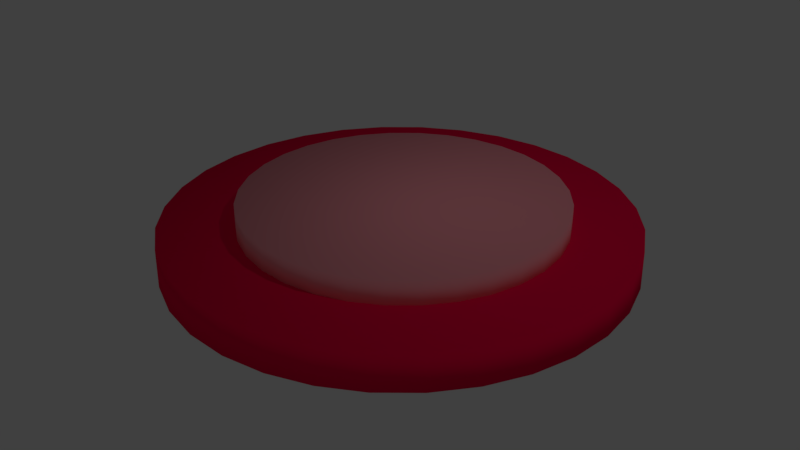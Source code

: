 # Source: piringan.blend  (saved by Blender 2.79.0; exported with 4.5.12 LTS)
import bpy
from mathutils import Matrix  # noqa: F401  (used for matrix-valued properties, if any)

bpy.ops.wm.read_factory_settings(use_empty=True)
scene = bpy.context.scene
scene.name = 'Scene'

# ---- collections
col_collection_1 = bpy.data.collections.new('Collection 1'); scene.collection.children.link(col_collection_1)

# ---- materials (node trees are filled in below, after node groups)
mat_material_002 = bpy.data.materials.new('Material.002')
mat_material_002.alpha_threshold = 0.0
mat_material_002.use_transparent_shadow = False
mat_material_002.diffuse_color = (1.0, 0.3479, 0.3968, 1.0)
mat_material_002.roughness = 0.5
mat_material_002.specular_intensity = 1.0
mat_material_001 = bpy.data.materials.new('Material.001')
mat_material_001.alpha_threshold = 0.0
mat_material_001.use_transparent_shadow = False
mat_material_001.diffuse_color = (1.0, 0.0, 0.06519, 1.0)
mat_material_001.roughness = 0.5
mat_material_001.specular_intensity = 1.0

# ---- material node trees

# ---- world
world_world = bpy.data.worlds.new('World'); scene.world = world_world
world_world.color = (0.05088, 0.05088, 0.05088)
world_world.use_sun_shadow = False
world_world.sun_shadow_jitter_overblur = 0.0
world_world.cycles.sampling_method = 'MANUAL'

# ---- lights
light_lamp = bpy.data.lights.new('Lamp', 'POINT')
light_lamp.transmission_factor = 0.0
light_lamp.cutoff_distance = 30.0
light_lamp.energy = 100.0
light_lamp.shadow_buffer_clip_start = 1.001
light_lamp.shadow_soft_size = 0.1
light_lamp.shadow_maximum_resolution = 0.006
light_lamp.use_absolute_resolution = True

# ---- meshes
me_cylinder_002 = bpy.data.meshes.new('Cylinder.002')
me_cylinder_002.from_pydata([(0.0, 0.3, -0.025), (0.0, 0.3, 0.025), (0.05853, 0.2942, -0.025), (0.05853, 0.2942, 0.025), (0.1148, 0.2772, -0.025), (0.1148, 0.2772, 0.025), (0.1667, 0.2494, -0.025), (0.1667, 0.2494, 0.025), (0.2121, 0.2121, -0.025), (0.2121, 0.2121, 0.025), (0.2494, 0.1667, -0.025), (0.2494, 0.1667, 0.025), (0.2772, 0.1148, -0.025), (0.2772, 0.1148, 0.025), (0.2942, 0.05853, -0.025), (0.2942, 0.05853, 0.025), (0.3, 2.265e-08, -0.025), (0.3, 2.265e-08, 0.025), (0.2942, -0.05853, -0.025), (0.2942, -0.05853, 0.025), (0.2772, -0.1148, -0.025), (0.2772, -0.1148, 0.025), (0.2494, -0.1667, -0.025), (0.2494, -0.1667, 0.025), (0.2121, -0.2121, -0.025), (0.2121, -0.2121, 0.025), (0.1667, -0.2494, -0.025), (0.1667, -0.2494, 0.025), (0.1148, -0.2772, -0.025), (0.1148, -0.2772, 0.025), (0.05853, -0.2942, -0.025), (0.05853, -0.2942, 0.025), (-9.775e-08, -0.3, -0.025), (-9.775e-08, -0.3, 0.025), (-0.05853, -0.2942, -0.025), (-0.05853, -0.2942, 0.025), (-0.1148, -0.2772, -0.025), (-0.1148, -0.2772, 0.025), (-0.1667, -0.2494, -0.025), (-0.1667, -0.2494, 0.025), (-0.2121, -0.2121, -0.025), (-0.2121, -0.2121, 0.025), (-0.2494, -0.1667, -0.025), (-0.2494, -0.1667, 0.025), (-0.2772, -0.1148, -0.025), (-0.2772, -0.1148, 0.025), (-0.2942, -0.05853, -0.025), (-0.2942, -0.05853, 0.025), (-0.3, 2.897e-07, -0.025), (-0.3, 2.897e-07, 0.025), (-0.2942, 0.05853, -0.025), (-0.2942, 0.05853, 0.025), (-0.2772, 0.1148, -0.025), (-0.2772, 0.1148, 0.025), (-0.2494, 0.1667, -0.025), (-0.2494, 0.1667, 0.025), (-0.2121, 0.2121, -0.025), (-0.2121, 0.2121, 0.025), (-0.1667, 0.2494, -0.025), (-0.1667, 0.2494, 0.025), (-0.1148, 0.2772, -0.025), (-0.1148, 0.2772, 0.025), (-0.05853, 0.2942, -0.025), (-0.05853, 0.2942, 0.025)], [], [(0, 1, 3, 2), (2, 3, 5, 4), (4, 5, 7, 6), (6, 7, 9, 8), (8, 9, 11, 10), (10, 11, 13, 12), (12, 13, 15, 14), (14, 15, 17, 16), (16, 17, 19, 18), (18, 19, 21, 20), (20, 21, 23, 22), (22, 23, 25, 24), (24, 25, 27, 26), (26, 27, 29, 28), (28, 29, 31, 30), (30, 31, 33, 32), (32, 33, 35, 34), (34, 35, 37, 36), (36, 37, 39, 38), (38, 39, 41, 40), (40, 41, 43, 42), (42, 43, 45, 44), (44, 45, 47, 46), (46, 47, 49, 48), (48, 49, 51, 50), (50, 51, 53, 52), (52, 53, 55, 54), (54, 55, 57, 56), (56, 57, 59, 58), (58, 59, 61, 60), (3, 1, 63, 61, 59, 57, 55, 53, 51, 49, 47, 45, 43, 41, 39, 37, 35, 33, 31, 29, 27, 25, 23, 21, 19, 17, 15, 13, 11, 9, 7, 5), (60, 61, 63, 62), (62, 63, 1, 0), (0, 2, 4, 6, 8, 10, 12, 14, 16, 18, 20, 22, 24, 26, 28, 30, 32, 34, 36, 38, 40, 42, 44, 46, 48, 50, 52, 54, 56, 58, 60, 62)])
me_cylinder_002.polygons.foreach_set('use_smooth', [True] * 34)
me_cylinder_002.materials.append(mat_material_002)
me_cylinder_002.use_remesh_preserve_volume = False
me_cylinder_002.use_remesh_preserve_attributes = False
me_cylinder_002.use_mirror_vertex_groups = False
me_cylinder_002.update()
me_cylinder = bpy.data.meshes.new('Cylinder')
me_cylinder.from_pydata([(0.0, 0.6, -0.05), (0.0, 0.6, 0.05), (0.1171, 0.5885, -0.05), (0.1171, 0.5885, 0.05), (0.2296, 0.5543, -0.05), (0.2296, 0.5543, 0.05), (0.3333, 0.4989, -0.05), (0.3333, 0.4989, 0.05), (0.4243, 0.4243, -0.05), (0.4243, 0.4243, 0.05), (0.4989, 0.3333, -0.05), (0.4989, 0.3333, 0.05), (0.5543, 0.2296, -0.05), (0.5543, 0.2296, 0.05), (0.5885, 0.1171, -0.05), (0.5885, 0.1171, 0.05), (0.6, 4.53e-08, -0.05), (0.6, 4.53e-08, 0.05), (0.5885, -0.1171, -0.05), (0.5885, -0.1171, 0.05), (0.5543, -0.2296, -0.05), (0.5543, -0.2296, 0.05), (0.4989, -0.3333, -0.05), (0.4989, -0.3333, 0.05), (0.4243, -0.4243, -0.05), (0.4243, -0.4243, 0.05), (0.3333, -0.4989, -0.05), (0.3333, -0.4989, 0.05), (0.2296, -0.5543, -0.05), (0.2296, -0.5543, 0.05), (0.1171, -0.5885, -0.05), (0.1171, -0.5885, 0.05), (-1.955e-07, -0.6, -0.05), (-1.955e-07, -0.6, 0.05), (-0.1171, -0.5885, -0.05), (-0.1171, -0.5885, 0.05), (-0.2296, -0.5543, -0.05), (-0.2296, -0.5543, 0.05), (-0.3333, -0.4989, -0.05), (-0.3333, -0.4989, 0.05), (-0.4243, -0.4243, -0.05), (-0.4243, -0.4243, 0.05), (-0.4989, -0.3333, -0.05), (-0.4989, -0.3333, 0.05), (-0.5543, -0.2296, -0.05), (-0.5543, -0.2296, 0.05), (-0.5885, -0.1171, -0.05), (-0.5885, -0.1171, 0.05), (-0.6, 5.794e-07, -0.05), (-0.6, 5.794e-07, 0.05), (-0.5885, 0.1171, -0.05), (-0.5885, 0.1171, 0.05), (-0.5543, 0.2296, -0.05), (-0.5543, 0.2296, 0.05), (-0.4989, 0.3333, -0.05), (-0.4989, 0.3333, 0.05), (-0.4243, 0.4243, -0.05), (-0.4243, 0.4243, 0.05), (-0.3333, 0.4989, -0.05), (-0.3333, 0.4989, 0.05), (-0.2296, 0.5543, -0.05), (-0.2296, 0.5543, 0.05), (-0.1171, 0.5885, -0.05), (-0.1171, 0.5885, 0.05)], [], [(0, 1, 3, 2), (2, 3, 5, 4), (4, 5, 7, 6), (6, 7, 9, 8), (8, 9, 11, 10), (10, 11, 13, 12), (12, 13, 15, 14), (14, 15, 17, 16), (16, 17, 19, 18), (18, 19, 21, 20), (20, 21, 23, 22), (22, 23, 25, 24), (24, 25, 27, 26), (26, 27, 29, 28), (28, 29, 31, 30), (30, 31, 33, 32), (32, 33, 35, 34), (34, 35, 37, 36), (36, 37, 39, 38), (38, 39, 41, 40), (40, 41, 43, 42), (42, 43, 45, 44), (44, 45, 47, 46), (46, 47, 49, 48), (48, 49, 51, 50), (50, 51, 53, 52), (52, 53, 55, 54), (54, 55, 57, 56), (56, 57, 59, 58), (58, 59, 61, 60), (3, 1, 63, 61, 59, 57, 55, 53, 51, 49, 47, 45, 43, 41, 39, 37, 35, 33, 31, 29, 27, 25, 23, 21, 19, 17, 15, 13, 11, 9, 7, 5), (60, 61, 63, 62), (62, 63, 1, 0), (0, 2, 4, 6, 8, 10, 12, 14, 16, 18, 20, 22, 24, 26, 28, 30, 32, 34, 36, 38, 40, 42, 44, 46, 48, 50, 52, 54, 56, 58, 60, 62)])
me_cylinder.polygons.foreach_set('use_smooth', [True] * 34)
me_cylinder.materials.append(mat_material_001)
me_cylinder.use_remesh_preserve_volume = False
me_cylinder.use_remesh_preserve_attributes = False
me_cylinder.use_mirror_vertex_groups = False
me_cylinder.update()

# ---- objects
ob_cylinder_001 = bpy.data.objects.new('Cylinder.001', me_cylinder_002)
ob_cylinder = bpy.data.objects.new('Cylinder', me_cylinder)
ob_lamp = bpy.data.objects.new('Lamp', light_lamp)

# ---- transforms, parenting, visibility, modifiers, constraints
ob_cylinder_001.location = (-0.007984, 0.006409, 0.03939)
ob_cylinder_001.scale = (1.38, 1.38, 1.38)
ob_cylinder_001.lineart.crease_threshold = 0.0
ob_cylinder.location = (-0.01891, 0.0055, -0.03617)
ob_cylinder.lineart.crease_threshold = 0.0
ob_lamp.location = (4.076, 1.005, 5.904)
ob_lamp.rotation_euler = (0.6503, 0.05522, 1.866)
ob_lamp.lock_rotations_4d = False
ob_lamp.empty_display_type = 'ARROWS'
ob_lamp.color = (0.0, 0.0, 0.0, 0.0)
ob_lamp.lineart.crease_threshold = 0.0

# ---- collection membership
col_collection_1.objects.link(ob_cylinder_001)
col_collection_1.objects.link(ob_cylinder)
col_collection_1.objects.link(ob_lamp)

# ---- scene / render settings (as saved in the file)
scene.frame_start = 1; scene.frame_end = 250; scene.frame_set(1)
scene.render.engine = 'BLENDER_EEVEE_NEXT'
scene.render.resolution_percentage = 50
scene.render.dither_intensity = 0.0
scene.cycles.use_denoising = False
scene.cycles.samples = 128
scene.cycles.sampling_pattern = 'TABULATED_SOBOL'
scene.cycles.use_adaptive_sampling = False
scene.cycles.use_light_tree = False
scene.cycles.blur_glossy = 0.0
scene.cycles.sample_clamp_indirect = 0.0
scene.view_settings.view_transform = 'Standard'
bpy.context.view_layer.update()

# ---- added for rendering (the .blend has no active camera): camera
cam_auto = bpy.data.cameras.new('AutoCamera')
cam_auto.lens = 50.0
cam_auto.sensor_width = 36.0
cam_auto.clip_end = 1000.0
ob_auto_camera = bpy.data.objects.new('AutoCamera', cam_auto)
scene.collection.objects.link(ob_auto_camera)
ob_auto_camera.location = (1.55822, -1.88705, 1.25556)
ob_auto_camera.rotation_euler = (1.09748, -7.21219e-08, 0.694738)
scene.camera = ob_auto_camera
bpy.context.view_layer.update()
